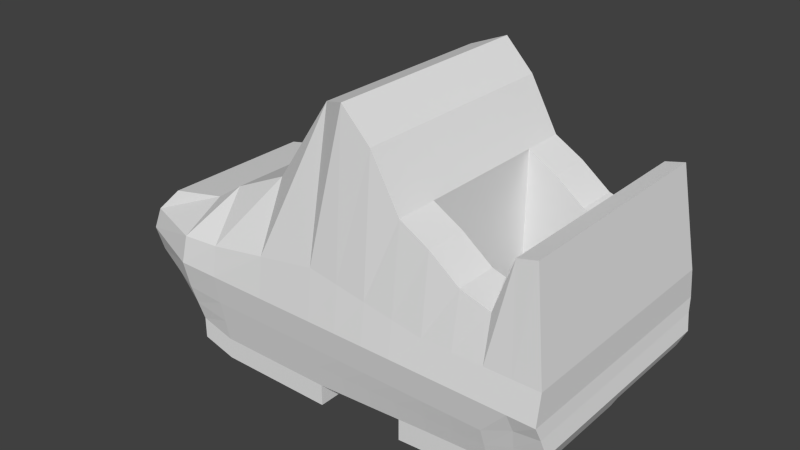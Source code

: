 # Source: Bouncy_Shoes.blend  (saved by Blender 2.70.0; exported with 4.5.12 LTS)
import bpy
from mathutils import Matrix  # noqa: F401  (used for matrix-valued properties, if any)

bpy.ops.wm.read_factory_settings(use_empty=True)
scene = bpy.context.scene
scene.name = 'Scene'

# ---- collections
col_collection_1 = bpy.data.collections.new('Collection 1'); scene.collection.children.link(col_collection_1)

# ---- world
world_world = bpy.data.worlds.new('World'); scene.world = world_world
world_world.color = (0.05088, 0.05088, 0.05088)
world_world.use_sun_shadow = False
world_world.sun_shadow_jitter_overblur = 0.0
world_world.cycles.sampling_method = 'MANUAL'
world_world.cycles.sample_map_resolution = 256

# ---- meshes
me_cube_001 = bpy.data.meshes.new('Cube.001')
me_cube_001.from_pydata([(-3.059, -1.398, -3.477), (-3.059, 1.398, -3.477), (4.41, 1.85, -3.448), (4.41, -1.85, -3.448), (-3.073, -1.337, -1.985), (-3.073, 1.337, -1.985), (4.193, 1.85, -0.5053), (4.193, -1.85, -0.5053), (-3.465, -1.567, -2.695), (-3.465, 1.567, -2.695), (4.439, 2.075, -2.695), (4.439, -2.075, -2.695), (0.6032, 1.603, 0.5392), (0.5452, 1.85, -3.927), (0.6032, -1.603, 0.5392), (0.5452, -1.85, -3.927), (0.5452, 2.075, -2.695), (0.5452, -2.075, -2.695), (-1.46, 1.85, -3.927), (-1.46, -1.416, -1.394), (-1.46, 2.075, -2.695), (-1.46, 1.416, -1.394), (-1.46, -1.85, -3.927), (-1.46, -2.075, -2.695), (2.55, 1.85, -0.926), (2.55, -1.85, -3.796), (2.55, -2.075, -2.695), (2.55, 1.85, -3.796), (2.55, -1.85, -0.926), (2.55, 2.075, -2.695), (-3.371, -1.503, -2.34), (-3.371, 1.503, -2.34), (4.439, 1.99, -2.195), (4.439, -1.99, -2.195), (0.5452, 1.99, -1.847), (0.5452, -1.99, -1.847), (-1.46, -1.99, -2.195), (-1.46, 1.99, -2.195), (2.55, 1.99, -2.195), (2.55, -1.99, -2.195), (-3.364, 1.503, -3.086), (4.474, 1.99, -2.913), (4.474, -1.99, -2.913), (-3.364, -1.503, -3.086), (0.5452, 1.99, -3.195), (0.5452, -1.99, -3.195), (-1.46, -1.99, -3.195), (-1.46, 1.99, -3.195), (2.55, 1.99, -3.195), (2.55, -1.99, -3.195), (3.553, 1.85, -1.463), (3.596, -1.85, -3.738), (3.553, -2.075, -2.695), (3.596, 1.85, -3.738), (3.553, -1.85, -1.463), (3.553, 2.075, -2.695), (3.553, 1.99, -2.195), (3.553, -1.99, -2.195), (3.553, 1.99, -3.195), (3.553, -1.99, -3.195), (-0.4574, 1.85, -3.927), (-0.4284, -1.503, -0.897), (-0.4574, 2.075, -2.695), (-0.4284, 1.503, -0.897), (-0.4574, -1.85, -3.927), (-0.4574, -2.075, -2.695), (-0.4574, 1.99, -2.021), (-0.4574, -1.99, -2.021), (-0.4574, 1.99, -3.195), (-0.4574, -1.99, -3.195), (1.577, 1.85, 0.2128), (1.548, -1.85, -3.862), (1.548, -2.075, -2.695), (1.548, 1.85, -3.862), (1.577, -1.85, 0.2128), (1.548, 2.075, -2.695), (1.548, -1.99, -2.021), (1.548, 1.99, -2.021), (1.548, -1.99, -3.195), (1.548, 1.99, -3.195), (1.09, 1.85, 0.7097), (1.046, -1.85, -3.894), (1.046, -2.075, -2.695), (1.046, 1.85, -3.894), (1.09, -1.85, 0.7097), (1.046, 2.075, -2.695), (1.046, 1.99, -1.934), (1.046, 1.99, -3.195), (1.046, -1.99, -1.934), (1.046, -1.99, -3.195), (2.049, -1.99, -2.108), (2.049, -1.99, -3.195), (2.063, 1.85, -0.6453), (2.049, -1.85, -3.829), (2.049, -2.075, -2.695), (2.049, 1.85, -3.829), (2.063, -1.85, -0.6453), (2.049, 2.075, -2.695), (2.049, 1.99, -2.108), (2.049, 1.99, -3.195), (3.052, 1.99, -2.195), (3.052, 1.99, -3.195), (3.052, 1.85, -1.31), (3.073, -1.85, -3.767), (3.052, -2.075, -2.695), (3.073, 1.85, -3.767), (3.052, -1.85, -1.31), (3.052, 2.075, -2.695), (3.052, -1.99, -2.195), (3.052, -1.99, -3.195), (-2.034, 1.85, -3.766), (-2.039, -1.337, -1.774), (-2.179, 2.075, -2.695), (-2.039, 1.337, -1.774), (-2.034, -1.85, -3.766), (-2.179, -2.075, -2.695), (-2.145, -1.99, -2.247), (-2.145, 1.99, -2.247), (-2.143, -1.99, -3.156), (-2.143, 1.99, -3.156), (-3.073, 1.123, -1.985), (-3.059, 1.123, -3.477), (4.193, 1.123, -0.5053), (4.41, 1.123, -3.448), (-3.465, 1.123, -2.695), (4.439, 1.123, -2.695), (0.5452, 1.123, -3.927), (0.6032, 1.123, 0.5392), (-1.46, 1.123, -1.394), (2.55, 1.123, -3.796), (2.55, 1.123, -0.926), (-3.371, 1.207, -2.34), (4.439, 1.207, -2.195), (-3.364, 1.207, -3.086), (4.474, 1.207, -2.913), (3.596, 1.123, -3.738), (3.553, 1.123, -1.463), (-0.4284, 1.123, -0.897), (1.577, 1.123, 0.2128), (1.548, 1.123, -3.862), (1.09, 1.123, 0.7097), (1.046, 1.123, -3.894), (2.049, 1.123, -3.829), (2.063, 1.123, -0.6453), (3.052, 1.123, -1.31), (3.073, 1.123, -3.767), (-2.039, 1.123, -1.774), (-2.034, 1.123, -3.766), (-3.059, -1.138, -3.477), (4.193, -1.138, -0.5053), (-3.465, -1.138, -2.695), (0.5452, -1.138, -3.927), (0.6032, -1.138, 0.5392), (-1.46, -1.138, -1.394), (2.55, -1.138, -3.796), (2.55, -1.138, -0.926), (-3.371, -1.224, -2.34), (-3.364, -1.224, -3.086), (3.596, -1.138, -3.738), (3.553, -1.138, -1.463), (-0.4284, -1.138, -0.897), (1.577, -1.138, 0.2128), (1.548, -1.138, -3.862), (1.09, -1.138, 0.7097), (1.046, -1.138, -3.894), (2.049, -1.138, -3.829), (2.063, -1.138, -0.6453), (3.052, -1.138, -1.31), (3.073, -1.138, -3.767), (-2.039, -1.138, -1.774), (-2.034, -1.138, -3.766), (-3.073, -1.138, -1.985), (4.41, -1.138, -3.448), (4.439, -1.138, -2.695), (4.439, -1.224, -2.195), (4.474, -1.224, -2.913), (3.873, 1.85, -0.5798), (4.003, -1.85, -3.593), (3.996, -2.075, -2.695), (4.003, 1.85, -3.593), (3.873, -1.85, -0.5798), (3.996, 2.075, -2.695), (3.996, -1.99, -2.195), (4.054, -1.99, -2.964), (3.996, 1.99, -2.195), (4.054, 1.99, -2.964), (4.003, 1.123, -3.593), (3.873, 1.123, -0.5798), (4.003, -1.138, -3.593), (3.873, -1.138, -0.5798), (0.1262, 1.294, -4.632), (0.1262, -1.296, -4.632), (-1.277, 1.294, -4.632), (-1.277, -1.296, -4.632), (2.702, -1.296, -4.632), (2.702, 1.294, -4.632), (3.434, -1.296, -4.632), (3.434, 1.294, -4.632), (-0.5756, 1.294, -4.632), (-0.5756, -1.296, -4.632), (2.351, -1.296, -4.632), (2.351, 1.294, -4.632), (3.068, -1.296, -4.632), (3.068, 1.294, -4.632), (-1.679, 1.294, -4.519), (-1.679, -1.296, -4.519), (0.1262, 0.7846, -4.632), (-1.277, 0.7846, -4.632), (2.702, 0.7846, -4.632), (3.434, 0.7846, -4.632), (-0.5756, 0.7846, -4.632), (2.351, 0.7846, -4.632), (3.068, 0.7846, -4.632), (-1.679, 0.7846, -4.519), (0.1262, -0.7981, -4.632), (-1.277, -0.7981, -4.632), (2.702, -0.7981, -4.632), (3.434, -0.7981, -4.632), (-0.5756, -0.7981, -4.632), (2.351, -0.7981, -4.632), (3.068, -0.7981, -4.632), (-1.679, -0.7981, -4.519), (3.719, -1.296, -4.578), (3.719, 1.294, -4.578), (3.719, 0.7846, -4.578), (3.719, -0.7981, -4.578), (-2.034, 1.123, -4.124), (-0.4574, -1.85, -4.285), (0.5452, -1.85, -4.285), (-1.46, 1.85, -4.285), (-2.034, 1.85, -4.124), (0.5452, 1.85, -4.285), (-2.034, -1.85, -4.124), (-1.46, -1.85, -4.285), (0.5452, -1.138, -4.285), (0.5452, 1.123, -4.285), (-2.034, -1.138, -4.124), (-0.4574, 1.85, -4.285), (3.596, -1.85, -4.097), (4.003, -1.85, -3.952), (4.003, 1.85, -3.952), (3.596, 1.85, -4.097), (2.049, 1.85, -4.188), (2.049, 1.123, -4.188), (2.55, -1.85, -4.155), (3.073, -1.85, -4.126), (2.049, -1.138, -4.188), (2.049, -1.85, -4.188), (3.073, 1.85, -4.126), (2.55, 1.85, -4.155), (4.003, -1.138, -3.952), (4.003, 1.123, -3.952), (-3.211, 1.45, -3.282), (4.531, 1.92, -3.181), (4.531, -1.92, -3.181), (-3.211, -1.45, -3.282), (0.5452, 1.92, -3.561), (0.5452, -1.92, -3.561), (-1.46, -1.92, -3.561), (-1.46, 1.92, -3.561), (2.55, 1.92, -3.496), (2.55, -1.92, -3.496), (3.575, 1.92, -3.467), (3.575, -1.92, -3.467), (-0.4574, 1.92, -3.561), (-0.4574, -1.92, -3.561), (1.548, -1.92, -3.528), (1.548, 1.92, -3.528), (1.046, -1.92, -3.545), (1.046, 1.92, -3.545), (2.049, 1.92, -3.512), (2.049, -1.92, -3.512), (3.062, -1.92, -3.481), (3.062, 1.92, -3.481), (-2.088, -1.92, -3.461), (-2.088, 1.92, -3.461), (-3.211, 1.165, -3.282), (4.531, 1.165, -3.181), (4.531, -1.181, -3.181), (-3.211, -1.181, -3.282), (4.029, 1.92, -3.278), (4.029, -1.92, -3.278)], [], [(276, 252, 1, 121), (280, 253, 2, 179), (278, 254, 3, 172), (274, 255, 0, 114), (186, 179, 2, 123), (146, 113, 5, 120), (131, 31, 9, 124), (184, 32, 10, 181), (174, 33, 11, 173), (116, 30, 8, 115), (264, 256, 13, 60), (268, 257, 15, 81), (250, 239, 222, 225), (140, 80, 12, 127), (66, 34, 16, 62), (88, 35, 17, 82), (265, 258, 22, 64), (137, 63, 21, 128), (67, 36, 23, 65), (275, 259, 18, 110), (232, 236, 221, 205), (117, 37, 20, 112), (270, 260, 27, 95), (227, 233, 193, 199), (98, 38, 29, 97), (272, 261, 25, 103), (144, 102, 24, 130), (108, 39, 26, 104), (120, 5, 31, 131), (176, 6, 32, 184), (149, 7, 33, 174), (111, 4, 30, 116), (63, 12, 34, 66), (84, 14, 35, 88), (61, 19, 36, 67), (113, 21, 37, 117), (92, 24, 38, 98), (106, 28, 39, 108), (124, 9, 40, 133), (10, 41, 185), (173, 11, 42, 175), (115, 8, 43, 118), (62, 16, 44, 68), (82, 17, 45, 89), (65, 23, 46, 69), (112, 20, 47, 119), (97, 29, 48, 99), (104, 26, 49, 109), (273, 262, 53, 105), (237, 231, 190, 198), (100, 56, 55, 107), (281, 263, 51, 177), (187, 176, 50, 136), (182, 57, 52, 178), (102, 50, 56, 100), (180, 54, 57, 182), (107, 55, 58, 101), (178, 52, 59, 183), (259, 264, 60, 18), (236, 226, 213, 221), (37, 66, 62, 20), (257, 265, 64, 15), (127, 12, 63, 137), (35, 67, 65, 17), (21, 63, 66, 37), (14, 61, 67, 35), (20, 62, 68, 47), (17, 65, 69, 45), (271, 266, 71, 93), (143, 92, 70, 138), (90, 76, 72, 94), (269, 267, 73, 83), (141, 83, 73, 139), (86, 77, 75, 85), (96, 74, 76, 90), (80, 70, 77, 86), (94, 72, 78, 91), (85, 75, 79, 87), (266, 268, 81, 71), (138, 70, 80, 140), (76, 88, 82, 72), (74, 84, 88, 76), (72, 82, 89, 78), (256, 269, 83, 13), (126, 13, 83, 141), (34, 86, 85, 16), (12, 80, 86, 34), (16, 85, 87, 44), (267, 270, 95, 73), (139, 73, 95, 142), (77, 98, 97, 75), (70, 92, 98, 77), (75, 97, 99, 79), (261, 271, 93, 25), (130, 24, 92, 143), (39, 90, 94, 26), (28, 96, 90, 39), (26, 94, 91, 49), (263, 272, 103, 51), (136, 50, 102, 144), (57, 108, 104, 52), (54, 106, 108, 57), (52, 104, 109, 59), (260, 273, 105, 27), (238, 245, 202, 196), (38, 100, 107, 29), (24, 102, 100, 38), (29, 107, 101, 48), (258, 274, 114, 22), (128, 21, 113, 146), (36, 116, 115, 23), (252, 275, 110, 1), (121, 1, 110, 147), (31, 117, 112, 9), (19, 111, 116, 36), (5, 113, 117, 31), (23, 115, 118, 46), (9, 112, 119, 40), (279, 276, 121, 148), (253, 277, 123, 2), (188, 186, 123, 172), (169, 146, 120, 171), (156, 131, 124, 150), (32, 132, 125, 10), (226, 230, 204, 213), (163, 140, 127, 152), (160, 137, 128, 153), (248, 241, 197, 203), (228, 227, 199, 191), (171, 120, 131, 156), (6, 122, 132, 32), (150, 124, 133, 157), (10, 125, 134, 41), (239, 238, 196, 222), (189, 187, 136, 159), (244, 247, 200, 194), (152, 127, 137, 160), (166, 143, 138, 161), (164, 141, 139, 162), (161, 138, 140, 163), (151, 126, 141, 164), (162, 139, 142, 165), (241, 240, 223, 197), (153, 128, 146, 169), (148, 121, 147, 170), (277, 278, 172, 123), (132, 174, 173, 125), (122, 149, 174, 132), (125, 173, 175, 134), (255, 279, 148, 0), (177, 188, 172, 3), (111, 169, 171, 4), (30, 156, 150, 8), (230, 229, 192, 204), (84, 163, 152, 14), (61, 160, 153, 19), (242, 249, 195, 201), (243, 242, 201, 211), (106, 167, 155, 28), (4, 171, 156, 30), (8, 150, 157, 43), (245, 244, 194, 202), (180, 189, 159, 54), (231, 235, 206, 190), (14, 152, 160, 61), (96, 166, 161, 74), (81, 164, 162, 71), (74, 161, 163, 84), (15, 151, 164, 81), (71, 162, 165, 93), (28, 155, 166, 96), (54, 159, 167, 106), (233, 232, 205, 193), (19, 153, 169, 111), (0, 148, 170, 114), (262, 280, 179, 53), (247, 246, 219, 200), (56, 184, 181, 55), (50, 176, 184, 56), (55, 181, 185, 58), (254, 281, 177, 3), (122, 6, 176, 187), (33, 182, 178, 11), (7, 180, 182, 33), (11, 178, 183), (249, 248, 203, 195), (149, 122, 187, 189), (235, 234, 214, 206), (7, 149, 189, 180), (142, 129, 130, 143), (145, 144, 130, 129), (144, 145, 135, 136), (158, 159, 136, 135), (168, 167, 159, 158), (167, 168, 154, 155), (165, 166, 155, 154), (166, 165, 142, 143), (210, 198, 190, 206), (213, 204, 192, 207), (211, 201, 195, 208), (212, 203, 197, 209), (207, 192, 198, 210), (208, 195, 203, 212), (218, 210, 206, 214), (221, 213, 207, 215), (219, 211, 208, 216), (220, 212, 209, 217), (215, 207, 210, 218), (216, 208, 212, 220), (199, 218, 214, 191), (205, 221, 215, 193), (200, 219, 216, 194), (202, 220, 217, 196), (193, 215, 218, 199), (194, 216, 220, 202), (209, 197, 223, 224), (217, 209, 224, 225), (196, 217, 225, 222), (240, 251, 224, 223), (246, 243, 211, 219), (234, 228, 191, 214), (229, 237, 198, 192), (251, 250, 225, 224), (114, 170, 236, 232), (64, 22, 233, 227), (60, 13, 231, 237), (170, 147, 226, 236), (147, 110, 230, 226), (15, 64, 227, 228), (110, 18, 229, 230), (13, 126, 235, 231), (22, 114, 232, 233), (126, 151, 234, 235), (151, 15, 228, 234), (18, 60, 237, 229), (188, 177, 239, 250), (51, 103, 245, 238), (105, 53, 241, 248), (177, 51, 238, 239), (25, 93, 247, 244), (53, 179, 240, 241), (95, 27, 249, 242), (142, 95, 242, 243), (103, 25, 244, 245), (93, 165, 246, 247), (27, 105, 248, 249), (179, 186, 251, 240), (165, 142, 243, 246), (186, 188, 250, 251), (42, 11, 183), (181, 10, 185), (133, 40, 252, 276), (185, 41, 253, 280), (175, 42, 254, 278), (118, 43, 255, 274), (68, 44, 256, 264), (89, 45, 257, 268), (69, 46, 258, 265), (119, 47, 259, 275), (99, 48, 260, 270), (109, 49, 261, 272), (101, 58, 262, 273), (183, 59, 263, 281), (47, 68, 264, 259), (45, 69, 265, 257), (91, 78, 266, 271), (87, 79, 267, 269), (78, 89, 268, 266), (44, 87, 269, 256), (79, 99, 270, 267), (49, 91, 271, 261), (59, 109, 272, 263), (48, 101, 273, 260), (46, 118, 274, 258), (40, 119, 275, 252), (157, 133, 276, 279), (41, 134, 277, 253), (134, 175, 278, 277), (43, 157, 279, 255), (58, 185, 280, 262), (42, 183, 281, 254)])
_uv = me_cube_001.uv_layers.new(name='UVMap')
_uv.uv.foreach_set('vector', [0.7024, 0.6417, 0.6804, 0.6386, 0.6879, 0.6216, 0.7073, 0.6231, 0.6433, 0.08192, 0.6599, 0.05327, 0.6671, 0.06881, 0.663, 0.09474, 0.8805, 0.04672, 0.9286, 0.05337, 0.9215, 0.06924, 0.8763, 0.06838, 0.9401, 0.5589, 0.9003, 0.6403, 0.8928, 0.623, 0.9201, 0.5467, 0.8713, 0.379, 0.9237, 0.379, 0.9237, 0.4102, 0.8713, 0.4102, 0.3624, 0.4745, 0.3746, 0.4754, 0.3664, 0.5313, 0.3557, 0.5309, 0.3612, 0.5552, 0.376, 0.5522, 0.3835, 0.5687, 0.3602, 0.5763, 0.538, 0.09703, 0.5524, 0.06605, 0.5855, 0.08072, 0.5733, 0.1103, 0.413, 0.6562, 0.3593, 0.6562, 0.3533, 0.6212, 0.419, 0.6212, 0.1767, 0.4961, 0.2162, 0.5492, 0.208, 0.5653, 0.1549, 0.5127, 0.6258, 0.4354, 0.6233, 0.3567, 0.6523, 0.3568, 0.6548, 0.4332, 0.9608, 0.319, 0.9601, 0.3579, 0.9316, 0.3578, 0.9332, 0.3197, 0.09905, 0.9599, 0.04964, 0.9386, 0.09808, 0.9073, 0.1321, 0.91, 0.3374, 0.2824, 0.3572, 0.2846, 0.3536, 0.2994, 0.3375, 0.3011, 0.4521, 0.3964, 0.4641, 0.3302, 0.5184, 0.3465, 0.4951, 0.4138, 0.1232, 0.2984, 0.1356, 0.3267, 0.08155, 0.3418, 0.07398, 0.3083, 0.957, 0.4353, 0.9471, 0.5111, 0.92, 0.5052, 0.9287, 0.433, 0.3592, 0.3732, 0.3787, 0.3697, 0.3791, 0.4346, 0.3627, 0.4351, 0.1459, 0.3928, 0.1614, 0.4574, 0.131, 0.4724, 0.1029, 0.4088, 0.6417, 0.5588, 0.6353, 0.5121, 0.662, 0.5065, 0.6612, 0.547, 0.6719, 0.7569, 0.7195, 0.7431, 0.7501, 0.7835, 0.7129, 0.7857, 0.4178, 0.4999, 0.4344, 0.4612, 0.4648, 0.4774, 0.4393, 0.5176, 0.6257, 0.2382, 0.6284, 0.1988, 0.6524, 0.2017, 0.6511, 0.2404, 0.662, 0.8796, 0.6671, 0.7973, 0.7142, 0.8159, 0.7143, 0.8684, 0.4987, 0.238, 0.5095, 0.2027, 0.5455, 0.2095, 0.5394, 0.2444, 0.9543, 0.1602, 0.9579, 0.2009, 0.9336, 0.2032, 0.9311, 0.1629, 0.3799, 0.1416, 0.4392, 0.1551, 0.4163, 0.2006, 0.3703, 0.1834, 0.08779, 0.1633, 0.09344, 0.1997, 0.05776, 0.2057, 0.05143, 0.1713, 0.3557, 0.5309, 0.3664, 0.5313, 0.376, 0.5522, 0.3612, 0.5552, 0.4219, 0.03536, 0.4266, 0.01204, 0.5524, 0.06605, 0.538, 0.09703, 0.419, 0.776, 0.3691, 0.776, 0.3593, 0.6562, 0.413, 0.6562, 0.2201, 0.4736, 0.2265, 0.5287, 0.2162, 0.5492, 0.1767, 0.4961, 0.3787, 0.3697, 0.3536, 0.2994, 0.4641, 0.3302, 0.4521, 0.3964, 0.2434, 0.2805, 0.2459, 0.2957, 0.1356, 0.3267, 0.1232, 0.2984, 0.2188, 0.368, 0.2169, 0.4328, 0.1614, 0.4574, 0.1459, 0.3928, 0.3746, 0.4754, 0.3791, 0.4346, 0.4344, 0.4612, 0.4178, 0.4999, 0.4004, 0.2346, 0.4163, 0.2006, 0.5095, 0.2027, 0.4987, 0.238, 0.1626, 0.1539, 0.1853, 0.1982, 0.09344, 0.1997, 0.08779, 0.1633, 0.3602, 0.5763, 0.3835, 0.5687, 0.3955, 0.5919, 0.3744, 0.6032, 0.6345, 0.02464, 0.6471, 0.03896, 0.6227, 0.06402, 0.8813, 0.008537, 0.9538, 0.02356, 0.9413, 0.03868, 0.8859, 0.0261, 0.1549, 0.5127, 0.208, 0.5653, 0.1952, 0.5877, 0.1294, 0.5301, 0.4951, 0.4138, 0.5184, 0.3465, 0.5534, 0.3565, 0.5293, 0.4278, 0.07398, 0.3083, 0.08155, 0.3418, 0.04672, 0.3509, 0.03894, 0.3153, 0.1029, 0.4088, 0.131, 0.4724, 0.1001, 0.4895, 0.06887, 0.4219, 0.4393, 0.5176, 0.4648, 0.4774, 0.4961, 0.4957, 0.4646, 0.5361, 0.5394, 0.2444, 0.5455, 0.2095, 0.5801, 0.2165, 0.5742, 0.2505, 0.05143, 0.1713, 0.05776, 0.2057, 0.02336, 0.2115, 0.0176, 0.1786, 0.6332, 0.1587, 0.6413, 0.1196, 0.6617, 0.1242, 0.6557, 0.162, 0.9614, 0.8761, 0.946, 0.9438, 0.9083, 0.9169, 0.9089, 0.8665, 0.5159, 0.1656, 0.5259, 0.1281, 0.5626, 0.1401, 0.5529, 0.1746, 0.946, 0.08214, 0.9481, 0.1201, 0.928, 0.1241, 0.9262, 0.09527, 0.3763, 0.03517, 0.4219, 0.03536, 0.4555, 0.1017, 0.3833, 0.1042, 0.06737, 0.09676, 0.0787, 0.1269, 0.04294, 0.1376, 0.03336, 0.1089, 0.4392, 0.1551, 0.4555, 0.1017, 0.5259, 0.1281, 0.5159, 0.1656, 0.1818, 0.03365, 0.1487, 0.102, 0.0787, 0.1269, 0.06737, 0.09676, 0.5529, 0.1746, 0.5626, 0.1401, 0.5968, 0.1508, 0.5874, 0.1834, 0.03336, 0.1089, 0.04294, 0.1376, 0.01001, 0.1468, 0.0142, 0.1115, 0.6353, 0.5121, 0.6258, 0.4354, 0.6548, 0.4332, 0.662, 0.5065, 0.7195, 0.7431, 0.9006, 0.7416, 0.8713, 0.7831, 0.7501, 0.7835, 0.4344, 0.4612, 0.4521, 0.3964, 0.4951, 0.4138, 0.4648, 0.4774, 0.9601, 0.3579, 0.957, 0.4353, 0.9287, 0.433, 0.9316, 0.3578, 0.3375, 0.3011, 0.3536, 0.2994, 0.3787, 0.3697, 0.3592, 0.3732, 0.1356, 0.3267, 0.1459, 0.3928, 0.1029, 0.4088, 0.08155, 0.3418, 0.3791, 0.4346, 0.3787, 0.3697, 0.4521, 0.3964, 0.4344, 0.4612, 0.2459, 0.2957, 0.2188, 0.368, 0.1459, 0.3928, 0.1356, 0.3267, 0.4648, 0.4774, 0.4951, 0.4138, 0.5293, 0.4278, 0.4961, 0.4957, 0.08155, 0.3418, 0.1029, 0.4088, 0.06887, 0.4219, 0.04672, 0.3509, 0.9596, 0.2405, 0.9606, 0.2798, 0.934, 0.2811, 0.9342, 0.2422, 0.3612, 0.2153, 0.4004, 0.2346, 0.3665, 0.2671, 0.3433, 0.2574, 0.1034, 0.2348, 0.1127, 0.2667, 0.06797, 0.2743, 0.06297, 0.2402, 0.6231, 0.3171, 0.624, 0.2776, 0.6506, 0.2793, 0.651, 0.3182, 0.8758, 0.275, 0.9289, 0.275, 0.9289, 0.3117, 0.8758, 0.3117, 0.4773, 0.3018, 0.4886, 0.27, 0.5336, 0.2786, 0.5268, 0.3128, 0.2011, 0.233, 0.2335, 0.2646, 0.1127, 0.2667, 0.1034, 0.2348, 0.3572, 0.2846, 0.3665, 0.2671, 0.4886, 0.27, 0.4773, 0.3018, 0.06297, 0.2402, 0.06797, 0.2743, 0.03304, 0.28, 0.02818, 0.2454, 0.5268, 0.3128, 0.5336, 0.2786, 0.5685, 0.2851, 0.5619, 0.3206, 0.9606, 0.2798, 0.9608, 0.319, 0.9332, 0.3197, 0.934, 0.2811, 0.3433, 0.2574, 0.3665, 0.2671, 0.3572, 0.2846, 0.3374, 0.2824, 0.1127, 0.2667, 0.1232, 0.2984, 0.07398, 0.3083, 0.06797, 0.2743, 0.2335, 0.2646, 0.2434, 0.2805, 0.1232, 0.2984, 0.1127, 0.2667, 0.06797, 0.2743, 0.07398, 0.3083, 0.03894, 0.3153, 0.03304, 0.28, 0.6233, 0.3567, 0.6231, 0.3171, 0.651, 0.3182, 0.6523, 0.3568, 0.8758, 0.2384, 0.9289, 0.2384, 0.9289, 0.275, 0.8758, 0.275, 0.4641, 0.3302, 0.4773, 0.3018, 0.5268, 0.3128, 0.5184, 0.3465, 0.3536, 0.2994, 0.3572, 0.2846, 0.4773, 0.3018, 0.4641, 0.3302, 0.5184, 0.3465, 0.5268, 0.3128, 0.5619, 0.3206, 0.5534, 0.3565, 0.624, 0.2776, 0.6257, 0.2382, 0.6511, 0.2404, 0.6506, 0.2793, 0.8758, 0.3117, 0.9289, 0.3117, 0.9289, 0.3483, 0.8758, 0.3483, 0.4886, 0.27, 0.4987, 0.238, 0.5394, 0.2444, 0.5336, 0.2786, 0.3665, 0.2671, 0.4004, 0.2346, 0.4987, 0.238, 0.4886, 0.27, 0.5336, 0.2786, 0.5394, 0.2444, 0.5742, 0.2505, 0.5685, 0.2851, 0.9579, 0.2009, 0.9596, 0.2405, 0.9342, 0.2422, 0.9336, 0.2032, 0.3703, 0.1834, 0.4163, 0.2006, 0.4004, 0.2346, 0.3612, 0.2153, 0.09344, 0.1997, 0.1034, 0.2348, 0.06297, 0.2402, 0.05776, 0.2057, 0.1853, 0.1982, 0.2011, 0.233, 0.1034, 0.2348, 0.09344, 0.1997, 0.05776, 0.2057, 0.06297, 0.2402, 0.02818, 0.2454, 0.02336, 0.2115, 0.9481, 0.1201, 0.9543, 0.1602, 0.9311, 0.1629, 0.928, 0.1241, 0.3833, 0.1042, 0.4555, 0.1017, 0.4392, 0.1551, 0.3799, 0.1416, 0.0787, 0.1269, 0.08779, 0.1633, 0.05143, 0.1713, 0.04294, 0.1376, 0.1487, 0.102, 0.1626, 0.1539, 0.08779, 0.1633, 0.0787, 0.1269, 0.04294, 0.1376, 0.05143, 0.1713, 0.0176, 0.1786, 0.01001, 0.1468, 0.6284, 0.1988, 0.6332, 0.1587, 0.6557, 0.162, 0.6524, 0.2017, 0.04606, 0.9079, 0.04033, 0.8656, 0.09725, 0.8627, 0.09796, 0.888, 0.5095, 0.2027, 0.5159, 0.1656, 0.5529, 0.1746, 0.5455, 0.2095, 0.4163, 0.2006, 0.4392, 0.1551, 0.5159, 0.1656, 0.5095, 0.2027, 0.5455, 0.2095, 0.5529, 0.1746, 0.5874, 0.1834, 0.5801, 0.2165, 0.9471, 0.5111, 0.9401, 0.5589, 0.9201, 0.5467, 0.92, 0.5052, 0.3627, 0.4351, 0.3791, 0.4346, 0.3746, 0.4754, 0.3624, 0.4745, 0.1614, 0.4574, 0.1767, 0.4961, 0.1549, 0.5127, 0.131, 0.4724, 0.6804, 0.6386, 0.6417, 0.5588, 0.6612, 0.547, 0.6879, 0.6216, 0.8622, 0.4505, 0.879, 0.4505, 0.9065, 0.5153, 0.8622, 0.5153, 0.376, 0.5522, 0.4178, 0.4999, 0.4393, 0.5176, 0.3835, 0.5687, 0.2169, 0.4328, 0.2201, 0.4736, 0.1767, 0.4961, 0.1614, 0.4574, 0.3664, 0.5313, 0.3746, 0.4754, 0.4178, 0.4999, 0.376, 0.5522, 0.131, 0.4724, 0.1549, 0.5127, 0.1294, 0.5301, 0.1001, 0.4895, 0.3835, 0.5687, 0.4393, 0.5176, 0.4646, 0.5361, 0.3955, 0.5919, 0.8793, 0.6432, 0.7024, 0.6417, 0.7073, 0.6231, 0.8743, 0.6245, 0.6599, 0.05327, 0.7077, 0.04612, 0.7118, 0.0673, 0.6671, 0.06881, 0.7082, 0.379, 0.8713, 0.379, 0.8713, 0.4102, 0.7082, 0.4102, 0.2316, 0.4731, 0.3624, 0.4745, 0.3557, 0.5309, 0.2365, 0.5287, 0.23, 0.5526, 0.3612, 0.5552, 0.3602, 0.5763, 0.2299, 0.5739, 0.6384, 0.6562, 0.5835, 0.6562, 0.5776, 0.6212, 0.6444, 0.6212, 0.9006, 0.7416, 0.9493, 0.7572, 0.9088, 0.785, 0.8713, 0.7831, 0.2622, 0.2806, 0.3374, 0.2824, 0.3375, 0.3011, 0.2609, 0.2984, 0.2374, 0.372, 0.3592, 0.3732, 0.3627, 0.4351, 0.2323, 0.4337, 0.3415, 0.8682, 0.3342, 0.9109, 0.2827, 0.8892, 0.2839, 0.8638, 0.6776, 0.9457, 0.662, 0.8796, 0.7143, 0.8684, 0.716, 0.9189, 0.2365, 0.5287, 0.3557, 0.5309, 0.3612, 0.5552, 0.23, 0.5526, 0.6286, 0.776, 0.5776, 0.776, 0.5835, 0.6562, 0.6384, 0.6562, 0.2299, 0.5739, 0.3602, 0.5763, 0.3744, 0.6032, 0.2142, 0.5992, 0.6345, 0.02464, 0.7068, 0.008537, 0.7025, 0.02582, 0.6471, 0.03896, 0.04964, 0.9386, 0.04606, 0.9079, 0.09796, 0.888, 0.09808, 0.9073, 0.2242, 0.03649, 0.3763, 0.03517, 0.3833, 0.1042, 0.2165, 0.09991, 0.04398, 0.823, 0.05646, 0.7896, 0.09681, 0.8128, 0.09687, 0.8368, 0.2609, 0.2984, 0.3375, 0.3011, 0.3592, 0.3732, 0.2374, 0.372, 0.2393, 0.2133, 0.3612, 0.2153, 0.3433, 0.2574, 0.2577, 0.2554, 0.711, 0.275, 0.8758, 0.275, 0.8758, 0.3117, 0.711, 0.3116, 0.2577, 0.2554, 0.3433, 0.2574, 0.3374, 0.2824, 0.2622, 0.2806, 0.711, 0.2384, 0.8758, 0.2384, 0.8758, 0.275, 0.711, 0.275, 0.711, 0.3116, 0.8758, 0.3117, 0.8758, 0.3483, 0.711, 0.3483, 0.3342, 0.9109, 0.3299, 0.9418, 0.2824, 0.9086, 0.2827, 0.8892, 0.2323, 0.4337, 0.3627, 0.4351, 0.3624, 0.4745, 0.2316, 0.4731, 0.7246, 0.4505, 0.8622, 0.4505, 0.8622, 0.5153, 0.7246, 0.5153, 0.7077, 0.04612, 0.8805, 0.04672, 0.8763, 0.06838, 0.7118, 0.0673, 0.5835, 0.6562, 0.413, 0.6562, 0.419, 0.6212, 0.5776, 0.6212, 0.5776, 0.776, 0.419, 0.776, 0.413, 0.6562, 0.5835, 0.6562, 0.7068, 0.008537, 0.8813, 0.008537, 0.8859, 0.0261, 0.7025, 0.02582, 0.9003, 0.6403, 0.8793, 0.6432, 0.8743, 0.6245, 0.8928, 0.623, 0.6568, 0.379, 0.7082, 0.379, 0.7082, 0.4102, 0.6568, 0.4102, 0.2201, 0.4736, 0.2316, 0.4731, 0.2365, 0.5287, 0.2265, 0.5287, 0.2162, 0.5492, 0.23, 0.5526, 0.2299, 0.5739, 0.208, 0.5653, 0.9493, 0.7572, 0.9547, 0.7962, 0.9081, 0.8151, 0.9088, 0.785, 0.2434, 0.2805, 0.2622, 0.2806, 0.2609, 0.2984, 0.2459, 0.2957, 0.2188, 0.368, 0.2374, 0.372, 0.2323, 0.4337, 0.2169, 0.4328, 0.3257, 0.791, 0.3387, 0.8247, 0.2847, 0.8377, 0.2846, 0.8136, 0.2794, 0.7696, 0.3257, 0.791, 0.2846, 0.8136, 0.2489, 0.8108, 0.1626, 0.1539, 0.2207, 0.1388, 0.2305, 0.181, 0.1853, 0.1982, 0.2265, 0.5287, 0.2365, 0.5287, 0.23, 0.5526, 0.2162, 0.5492, 0.208, 0.5653, 0.2299, 0.5739, 0.2142, 0.5992, 0.1952, 0.5877, 0.04033, 0.8656, 0.04398, 0.823, 0.09687, 0.8368, 0.09725, 0.8627, 0.1818, 0.03365, 0.2242, 0.03649, 0.2165, 0.09991, 0.1487, 0.102, 0.946, 0.9438, 0.9011, 0.9597, 0.8716, 0.9186, 0.9083, 0.9169, 0.2459, 0.2957, 0.2609, 0.2984, 0.2374, 0.372, 0.2188, 0.368, 0.2011, 0.233, 0.2393, 0.2133, 0.2577, 0.2554, 0.2335, 0.2646, 0.6591, 0.275, 0.711, 0.275, 0.711, 0.3116, 0.6591, 0.3116, 0.2335, 0.2646, 0.2577, 0.2554, 0.2622, 0.2806, 0.2434, 0.2805, 0.6591, 0.2384, 0.711, 0.2384, 0.711, 0.275, 0.6591, 0.275, 0.6591, 0.3116, 0.711, 0.3116, 0.711, 0.3483, 0.6591, 0.3483, 0.1853, 0.1982, 0.2305, 0.181, 0.2393, 0.2133, 0.2011, 0.233, 0.1487, 0.102, 0.2165, 0.09991, 0.2207, 0.1388, 0.1626, 0.1539, 0.6671, 0.7973, 0.6719, 0.7569, 0.7129, 0.7857, 0.7142, 0.8159, 0.2169, 0.4328, 0.2323, 0.4337, 0.2316, 0.4731, 0.2201, 0.4736, 0.7088, 0.4505, 0.7246, 0.4505, 0.7246, 0.5153, 0.6813, 0.5153, 0.6413, 0.1196, 0.6433, 0.08192, 0.663, 0.09474, 0.6617, 0.1242, 0.05646, 0.7896, 0.1009, 0.771, 0.1318, 0.8105, 0.09681, 0.8128, 0.5259, 0.1281, 0.538, 0.09703, 0.5733, 0.1103, 0.5626, 0.1401, 0.4555, 0.1017, 0.4219, 0.03536, 0.538, 0.09703, 0.5259, 0.1281, 0.5626, 0.1401, 0.5733, 0.1103, 0.5934, 0.1134, 0.5968, 0.1508, 0.9286, 0.05337, 0.946, 0.08214, 0.9262, 0.09527, 0.9215, 0.06924, 0.3762, 0.01273, 0.4266, 0.01204, 0.4219, 0.03536, 0.3763, 0.03517, 0.05313, 0.06684, 0.06737, 0.09676, 0.03336, 0.1089, 0.02229, 0.08069, 0.177, 0.01227, 0.1818, 0.03365, 0.06737, 0.09676, 0.05313, 0.06684, 0.02229, 0.08069, 0.03336, 0.1089, 0.0142, 0.1115, 0.3387, 0.8247, 0.3415, 0.8682, 0.2839, 0.8638, 0.2847, 0.8377, 0.2249, 0.01322, 0.3762, 0.01273, 0.3763, 0.03517, 0.2242, 0.03649, 0.9011, 0.9597, 0.7223, 0.9622, 0.752, 0.9206, 0.8716, 0.9186, 0.177, 0.01227, 0.2249, 0.01322, 0.2242, 0.03649, 0.1818, 0.03365, 0.1859, 0.6405, 0.197, 0.6412, 0.1967, 0.7048, 0.1859, 0.7109, 0.2086, 0.6419, 0.2079, 0.6963, 0.1967, 0.7048, 0.197, 0.6412, 0.2079, 0.6963, 0.2086, 0.6419, 0.2202, 0.6426, 0.219, 0.693, 0.1017, 0.6426, 0.1029, 0.693, 0.05284, 0.6942, 0.05165, 0.6438, 0.1132, 0.6419, 0.114, 0.6963, 0.1029, 0.693, 0.1017, 0.6426, 0.114, 0.6963, 0.1132, 0.6419, 0.1248, 0.6412, 0.1251, 0.7048, 0.1359, 0.6405, 0.1359, 0.7109, 0.1251, 0.7048, 0.1248, 0.6412, 0.1359, 0.7109, 0.1359, 0.6405, 0.1859, 0.6405, 0.1859, 0.7109, 0.871, 0.8667, 0.9089, 0.8665, 0.9083, 0.9169, 0.8716, 0.9186, 0.8713, 0.7831, 0.9088, 0.785, 0.9081, 0.8151, 0.8707, 0.8145, 0.2489, 0.8108, 0.2846, 0.8136, 0.2847, 0.8377, 0.2481, 0.8367, 0.2477, 0.863, 0.2839, 0.8638, 0.2827, 0.8892, 0.2474, 0.8891, 0.8707, 0.8145, 0.9081, 0.8151, 0.9089, 0.8665, 0.871, 0.8667, 0.2481, 0.8367, 0.2847, 0.8377, 0.2839, 0.8638, 0.2477, 0.863, 0.7518, 0.8679, 0.871, 0.8667, 0.8716, 0.9186, 0.752, 0.9206, 0.7501, 0.7835, 0.8713, 0.7831, 0.8707, 0.8145, 0.751, 0.8151, 0.1318, 0.8105, 0.2489, 0.8108, 0.2481, 0.8367, 0.1324, 0.836, 0.1327, 0.8624, 0.2477, 0.863, 0.2474, 0.8891, 0.1327, 0.8888, 0.751, 0.8151, 0.8707, 0.8145, 0.871, 0.8667, 0.7518, 0.8679, 0.1324, 0.836, 0.2481, 0.8367, 0.2477, 0.863, 0.1327, 0.8624, 0.7143, 0.8684, 0.7518, 0.8679, 0.752, 0.9206, 0.716, 0.9189, 0.7129, 0.7857, 0.7501, 0.7835, 0.751, 0.8151, 0.7142, 0.8159, 0.09681, 0.8128, 0.1318, 0.8105, 0.1324, 0.836, 0.09687, 0.8368, 0.09725, 0.8627, 0.1327, 0.8624, 0.1327, 0.8888, 0.09796, 0.888, 0.7142, 0.8159, 0.751, 0.8151, 0.7518, 0.8679, 0.7143, 0.8684, 0.09687, 0.8368, 0.1324, 0.836, 0.1327, 0.8624, 0.09725, 0.8627, 0.2474, 0.8891, 0.2827, 0.8892, 0.2824, 0.9086, 0.2476, 0.9098, 0.1327, 0.8888, 0.2474, 0.8891, 0.2476, 0.9098, 0.1321, 0.91, 0.09796, 0.888, 0.1327, 0.8888, 0.1321, 0.91, 0.09808, 0.9073, 0.3299, 0.9418, 0.2786, 0.9606, 0.2476, 0.9098, 0.2824, 0.9086, 0.1009, 0.771, 0.2794, 0.7696, 0.2489, 0.8108, 0.1318, 0.8105, 0.7223, 0.9622, 0.6776, 0.9457, 0.716, 0.9189, 0.752, 0.9206, 0.9547, 0.7962, 0.9614, 0.8761, 0.9089, 0.8665, 0.9081, 0.8151, 0.2786, 0.9606, 0.09905, 0.9599, 0.1321, 0.91, 0.2476, 0.9098, 0.6538, 0.7356, 0.7125, 0.7118, 0.7195, 0.7431, 0.6719, 0.7569, 0.6285, 0.8839, 0.6351, 0.7877, 0.6671, 0.7973, 0.662, 0.8796, 0.9918, 0.8784, 0.9691, 0.9613, 0.946, 0.9438, 0.9614, 0.8761, 0.7125, 0.7118, 0.9061, 0.7122, 0.9006, 0.7416, 0.7195, 0.7431, 0.9061, 0.7122, 0.967, 0.7334, 0.9493, 0.7572, 0.9006, 0.7416, 0.6578, 0.9673, 0.6285, 0.8839, 0.662, 0.8796, 0.6776, 0.9457, 0.967, 0.7334, 0.9851, 0.7865, 0.9547, 0.7962, 0.9493, 0.7572, 0.9691, 0.9613, 0.9097, 0.9912, 0.9011, 0.9597, 0.946, 0.9438, 0.6351, 0.7877, 0.6538, 0.7356, 0.6719, 0.7569, 0.6671, 0.7973, 0.9097, 0.9912, 0.716, 0.9912, 0.7223, 0.9622, 0.9011, 0.9597, 0.716, 0.9912, 0.6578, 0.9673, 0.6776, 0.9457, 0.7223, 0.9622, 0.9851, 0.7865, 0.9918, 0.8784, 0.9614, 0.8761, 0.9547, 0.7962, 0.09157, 0.9898, 0.03005, 0.9631, 0.04964, 0.9386, 0.09905, 0.9599, 0.01552, 0.9205, 0.007197, 0.8683, 0.04033, 0.8656, 0.04606, 0.9079, 0.3752, 0.8724, 0.364, 0.9243, 0.3342, 0.9109, 0.3415, 0.8682, 0.03005, 0.9631, 0.01552, 0.9205, 0.04606, 0.9079, 0.04964, 0.9386, 0.01255, 0.8169, 0.03246, 0.772, 0.05646, 0.7896, 0.04398, 0.823, 0.364, 0.9243, 0.3487, 0.9645, 0.3299, 0.9418, 0.3342, 0.9109, 0.3515, 0.7693, 0.3722, 0.8187, 0.3387, 0.8247, 0.3257, 0.791, 0.2875, 0.7393, 0.3515, 0.7693, 0.3257, 0.791, 0.2794, 0.7696, 0.007197, 0.8683, 0.01255, 0.8169, 0.04398, 0.823, 0.04033, 0.8656, 0.03246, 0.772, 0.09117, 0.7393, 0.1009, 0.771, 0.05646, 0.7896, 0.3722, 0.8187, 0.3752, 0.8724, 0.3415, 0.8682, 0.3387, 0.8247, 0.3487, 0.9645, 0.2866, 0.9922, 0.2786, 0.9606, 0.3299, 0.9418, 0.09117, 0.7393, 0.2875, 0.7393, 0.2794, 0.7696, 0.1009, 0.771, 0.2866, 0.9922, 0.09157, 0.9898, 0.09905, 0.9599, 0.2786, 0.9606, 0.9413, 0.03868, 0.9538, 0.02356, 0.9668, 0.06366, 0.5733, 0.1103, 0.5855, 0.08072, 0.5934, 0.1134, 0.697, 0.661, 0.6725, 0.6569, 0.6804, 0.6386, 0.7024, 0.6417, 0.6227, 0.06402, 0.6471, 0.03896, 0.6599, 0.05327, 0.6433, 0.08192, 0.8859, 0.0261, 0.9413, 0.03868, 0.9286, 0.05337, 0.8805, 0.04672, 0.9607, 0.5721, 0.9082, 0.659, 0.9003, 0.6403, 0.9401, 0.5589, 0.5962, 0.4379, 0.5934, 0.3566, 0.6233, 0.3567, 0.6258, 0.4354, 0.9888, 0.3183, 0.9893, 0.3582, 0.9601, 0.3579, 0.9608, 0.319, 0.9863, 0.4378, 0.9759, 0.5179, 0.9471, 0.5111, 0.957, 0.4353, 0.6215, 0.5716, 0.6071, 0.5186, 0.6353, 0.5121, 0.6417, 0.5588, 0.6, 0.2359, 0.604, 0.1958, 0.6284, 0.1988, 0.6257, 0.2382, 0.9787, 0.1575, 0.9826, 0.1988, 0.9579, 0.2009, 0.9543, 0.1602, 0.6095, 0.1551, 0.6187, 0.1135, 0.6413, 0.1196, 0.6332, 0.1587, 0.9668, 0.06366, 0.9713, 0.1144, 0.9481, 0.1201, 0.946, 0.08214, 0.6071, 0.5186, 0.5962, 0.4379, 0.6258, 0.4354, 0.6353, 0.5121, 0.9893, 0.3582, 0.9863, 0.4378, 0.957, 0.4353, 0.9601, 0.3579, 0.9854, 0.2389, 0.9874, 0.2786, 0.9606, 0.2798, 0.9596, 0.2405, 0.5946, 0.316, 0.5969, 0.2759, 0.624, 0.2776, 0.6231, 0.3171, 0.9874, 0.2786, 0.9888, 0.3183, 0.9608, 0.319, 0.9606, 0.2798, 0.5934, 0.3566, 0.5946, 0.316, 0.6231, 0.3171, 0.6233, 0.3567, 0.5969, 0.2759, 0.6, 0.2359, 0.6257, 0.2382, 0.624, 0.2776, 0.9826, 0.1988, 0.9854, 0.2389, 0.9596, 0.2405, 0.9579, 0.2009, 0.9713, 0.1144, 0.9787, 0.1575, 0.9543, 0.1602, 0.9481, 0.1201, 0.604, 0.1958, 0.6095, 0.1551, 0.6332, 0.1587, 0.6284, 0.1988, 0.9759, 0.5179, 0.9607, 0.5721, 0.9401, 0.5589, 0.9471, 0.5111, 0.6725, 0.6569, 0.6215, 0.5716, 0.6417, 0.5588, 0.6804, 0.6386, 0.8847, 0.6626, 0.697, 0.661, 0.7024, 0.6417, 0.8793, 0.6432, 0.6471, 0.03896, 0.7025, 0.02582, 0.7077, 0.04612, 0.6599, 0.05327, 0.7025, 0.02582, 0.8859, 0.0261, 0.8805, 0.04672, 0.7077, 0.04612, 0.9082, 0.659, 0.8847, 0.6626, 0.8793, 0.6432, 0.9003, 0.6403, 0.6187, 0.1135, 0.6227, 0.06402, 0.6433, 0.08192, 0.6413, 0.1196, 0.9413, 0.03868, 0.9668, 0.06366, 0.946, 0.08214, 0.9286, 0.05337])
me_cube_001.use_remesh_preserve_volume = False
me_cube_001.use_remesh_preserve_attributes = False
me_cube_001.use_mirror_vertex_groups = False
me_cube_001.update()

# ---- objects
ob_cube = bpy.data.objects.new('Cube', me_cube_001)

# ---- transforms, parenting, visibility, modifiers, constraints
ob_cube.location = (0.188, 6.973e-08, -0.5849)
ob_cube.lineart.crease_threshold = 0.0

# ---- collection membership
col_collection_1.objects.link(ob_cube)

# ---- scene / render settings (as saved in the file)
scene.frame_start = 1; scene.frame_end = 250; scene.frame_set(1)
scene.render.engine = 'BLENDER_EEVEE_NEXT'
scene.render.resolution_percentage = 50
scene.render.dither_intensity = 0.0
scene.cycles.use_denoising = False
scene.cycles.samples = 10
scene.cycles.sampling_pattern = 'TABULATED_SOBOL'
scene.cycles.light_sampling_threshold = 0.0
scene.cycles.use_adaptive_sampling = False
scene.cycles.use_light_tree = False
scene.cycles.blur_glossy = 0.0
scene.cycles.volume_bounces = 1
scene.cycles.pixel_filter_type = 'GAUSSIAN'
scene.cycles.sample_clamp_indirect = 0.0
scene.view_settings.view_transform = 'Standard'
bpy.context.view_layer.update()

# ---- added for rendering (the .blend has no active camera and no usable light): camera, sun
cam_auto = bpy.data.cameras.new('AutoCamera')
cam_auto.lens = 50.0
cam_auto.sensor_width = 36.0
cam_auto.clip_end = 1000.0
ob_auto_camera = bpy.data.objects.new('AutoCamera', cam_auto)
scene.collection.objects.link(ob_auto_camera)
ob_auto_camera.location = (10.4112, -11.6282, 5.20615)
ob_auto_camera.rotation_euler = (1.09748, -7.21219e-08, 0.694738)
scene.camera = ob_auto_camera
light_auto_sun = bpy.data.lights.new('AutoSun', 'SUN')
light_auto_sun.energy = 3.0
light_auto_sun.angle = 0.0523599
ob_auto_sun = bpy.data.objects.new('AutoSun', light_auto_sun)
scene.collection.objects.link(ob_auto_sun)
ob_auto_sun.rotation_euler = (0.872665, 0.174533, 0.523599)
bpy.context.view_layer.update()
